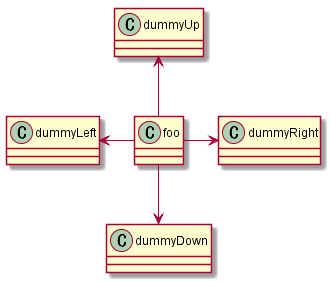

The diagram above was rendered by PlantUML. Its source (embedded in the PNG):
@startuml class.14_location3
foo -left-> dummyLeft 
foo -right-> dummyRight 
foo -up-> dummyUp 
foo -down-> dummyDown 
@enduml